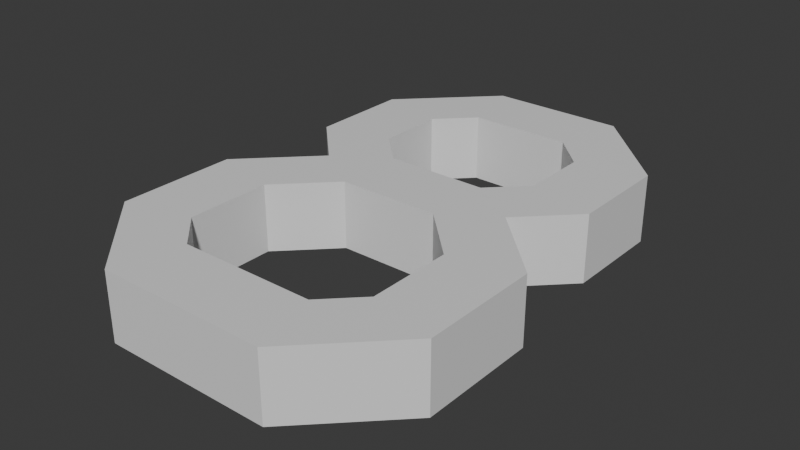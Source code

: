 # Source: Eight.blend  (saved by Blender 4.1.24; exported with 4.5.12 LTS)
import bpy
from mathutils import Matrix  # noqa: F401  (used for matrix-valued properties, if any)

bpy.ops.wm.read_factory_settings(use_empty=True)
scene = bpy.context.scene
scene.name = 'Scene'

# ---- collections
col_collection = bpy.data.collections.new('Collection'); scene.collection.children.link(col_collection)

# ---- materials (node trees are filled in below, after node groups)
mat_material = bpy.data.materials.new('Material')
mat_material.alpha_threshold = 0.0
mat_material.use_transparent_shadow = False
mat_material.roughness = 0.5
mat_material.line_color = (0.0, 0.0, 0.0, 1.0)

# ---- material node trees
mat_material.use_nodes = True; mat_material.node_tree.nodes.clear()
_N = mat_material.node_tree.nodes; _L = mat_material.node_tree.links
n0 = _N.new('ShaderNodeOutputMaterial'); n0.name = 'Material Output'; n0.location = (300, 300)
n1 = _N.new('ShaderNodeBsdfPrincipled'); n1.name = 'Principled BSDF'; n1.location = (10, 300)
n1.inputs[3].default_value = 1.45
_L.new(n1.outputs[0], n0.inputs[0])
n0.is_active_output = True

# ---- world
world_world = bpy.data.worlds.new('World'); scene.world = world_world
world_world.use_nodes = True; world_world.node_tree.nodes.clear()
_N = world_world.node_tree.nodes; _L = world_world.node_tree.links
n0 = _N.new('ShaderNodeOutputWorld'); n0.name = 'World Output'; n0.location = (300, 300)
n1 = _N.new('ShaderNodeBackground'); n1.name = 'Background'; n1.location = (10, 300)
n1.inputs[0].default_value = (0.05088, 0.05088, 0.05088, 1.0)
_L.new(n1.outputs[0], n0.inputs[0])
n0.is_active_output = True
world_world.color = (0.05088, 0.05088, 0.05088)
world_world.use_sun_shadow = False
world_world.sun_shadow_jitter_overblur = 0.0

# ---- meshes
me_cube = bpy.data.meshes.new('Cube')
me_cube.from_pydata([(0.06, 0.01, 0.02), (-0.06, 0.01, 0.02), (0.06, 0.01, -0.02), (-0.06, 0.01, -0.02), (-0.03, -0.01, -0.02), (-0.03, 0.03, 0.02), (-0.03, 0.03, -0.02), (-0.03, -0.01, 0.02), (0.03, 0.03, -0.02), (0.03, -0.01, 0.02), (0.03, -0.01, -0.02), (0.03, 0.03, 0.02), (-0.1, -0.03, 0.02), (-0.1, -0.03, -0.02), (-0.06, -0.04, -0.02), (-0.06, -0.04, 0.02), (-0.1, -0.1, 0.02), (-0.1, -0.1, -0.02), (-0.06, -0.09, -0.02), (-0.06, -0.09, 0.02), (-0.05, -0.15, 0.02), (-0.05, -0.15, -0.02), (-0.04, -0.11, -0.02), (-0.04, -0.11, 0.02), (0.05, -0.15, 0.02), (0.05, -0.15, -0.02), (0.04, -0.11, -0.02), (0.04, -0.11, 0.02), (0.1, -0.1, 0.02), (0.1, -0.1, -0.02), (0.06, -0.09, -0.02), (0.06, -0.09, 0.02), (0.1, -0.03, 0.02), (0.1, -0.03, -0.02), (0.06, -0.04, -0.02), (0.06, -0.04, 0.02), (-0.09, 0.04, 0.02), (-0.09, 0.04, -0.02), (-0.05, 0.05, 0.02), (-0.05, 0.05, -0.02), (-0.09, 0.1, 0.02), (-0.09, 0.1, -0.02), (-0.05, 0.09, 0.02), (-0.05, 0.09, -0.02), (-0.04, 0.15, 0.02), (-0.04, 0.15, -0.02), (-0.03, 0.11, 0.02), (-0.03, 0.11, -0.02), (0.04, 0.15, 0.02), (0.04, 0.15, -0.02), (0.03, 0.11, 0.02), (0.03, 0.11, -0.02), (0.09, 0.1, 0.02), (0.09, 0.1, -0.02), (0.05, 0.09, 0.02), (0.05, 0.09, -0.02), (0.09, 0.04, 0.02), (0.09, 0.04, -0.02), (0.05, 0.05, 0.02), (0.05, 0.05, -0.02)], [], [(1, 5, 38, 36), (10, 8, 2), (7, 1, 12, 15), (7, 5, 1), (9, 11, 5, 7), (10, 9, 7, 4), (3, 6, 4), (11, 8, 6, 5), (11, 0, 56, 58), (2, 0, 32, 33), (0, 11, 9), (4, 6, 8, 10), (14, 15, 19, 18), (3, 4, 14, 13), (1, 3, 13, 12), (4, 7, 15, 14), (16, 17, 21, 20), (12, 13, 17, 16), (15, 12, 16, 19), (13, 14, 18, 17), (23, 20, 24, 27), (19, 16, 20, 23), (17, 18, 22, 21), (18, 19, 23, 22), (26, 27, 31, 30), (21, 22, 26, 25), (22, 23, 27, 26), (20, 21, 25, 24), (31, 28, 32, 35), (24, 25, 29, 28), (27, 24, 28, 31), (25, 26, 30, 29), (34, 35, 32, 33), (29, 30, 34, 33), (30, 31, 35, 34), (28, 29, 33, 32), (10, 34, 35, 9), (9, 35, 32, 0), (2, 33, 34, 10), (36, 38, 42, 40), (6, 3, 37, 39), (5, 6, 39, 38), (3, 1, 36, 37), (43, 41, 45, 47), (39, 37, 41, 43), (37, 36, 40, 41), (38, 39, 43, 42), (46, 47, 51, 50), (41, 40, 44, 45), (42, 43, 47, 46), (40, 42, 46, 44), (51, 49, 53, 55), (44, 46, 50, 48), (47, 45, 49, 51), (45, 44, 48, 49), (55, 53, 57, 59), (49, 48, 52, 53), (50, 51, 55, 54), (48, 50, 54, 52), (58, 59, 57, 56), (53, 52, 56, 57), (54, 55, 59, 58), (52, 54, 58, 56), (2, 57, 56, 0), (8, 59, 57, 2), (59, 8, 11, 58)])
_uv = me_cube.uv_layers.new(name='UVMap')
_uv.uv.foreach_set('vector', [0.625, 0.75, 0.625, 0.675, 0.625, 0.675, 0.625, 0.75, 0.375, 0.1713, 0.625, 0.1712, 0.375, 0.25, 0.375, 0.675, 0.375, 0.75, 0.375, 0.75, 0.375, 0.675, 0.375, 0.675, 0.625, 0.675, 0.375, 0.75, 0.375, 0.5787, 0.625, 0.5787, 0.625, 0.675, 0.375, 0.675, 0.125, 0.5787, 0.375, 0.5787, 0.375, 0.675, 0.125, 0.675, 0.625, 0.0, 0.625, 0.075, 0.375, 0.075, 0.625, 0.5787, 0.875, 0.5787, 0.875, 0.675, 0.625, 0.675, 0.625, 0.5787, 0.625, 0.5, 0.625, 0.75, 0.625, 0.675, 0.375, 0.25, 0.375, 0.5, 0.375, 0.75, 0.125, 0.75, 0.625, 0.5, 0.625, 0.5787, 0.375, 0.5787, 0.375, 0.075, 0.625, 0.075, 0.625, 0.1712, 0.375, 0.1713, 0.125, 0.675, 0.375, 0.675, 0.375, 0.675, 0.125, 0.675, 0.375, 0.0, 0.375, 0.075, 0.375, 0.075, 0.375, 0.0, 0.375, 0.75, 0.375, 1.0, 0.375, 1.0, 0.375, 0.75, 0.125, 0.675, 0.375, 0.675, 0.375, 0.675, 0.125, 0.675, 0.375, 0.75, 0.375, 1.0, 0.375, 1.0, 0.375, 0.75, 0.375, 0.75, 0.375, 1.0, 0.375, 1.0, 0.375, 0.75, 0.375, 0.675, 0.375, 0.75, 0.375, 0.75, 0.375, 0.675, 0.375, 0.0, 0.375, 0.075, 0.375, 0.075, 0.375, 0.0, 0.375, 0.675, 0.375, 0.75, 0.375, 0.75, 0.375, 0.675, 0.375, 0.675, 0.375, 0.75, 0.375, 0.75, 0.375, 0.675, 0.375, 0.0, 0.375, 0.075, 0.375, 0.075, 0.375, 0.0, 0.125, 0.675, 0.375, 0.675, 0.375, 0.675, 0.125, 0.675, 0.125, 0.675, 0.375, 0.675, 0.375, 0.675, 0.125, 0.675, 0.375, 0.0, 0.375, 0.075, 0.375, 0.075, 0.375, 0.0, 0.125, 0.675, 0.375, 0.675, 0.375, 0.675, 0.125, 0.675, 0.375, 0.75, 0.375, 1.0, 0.375, 1.0, 0.375, 0.75, 0.375, 0.675, 0.375, 0.75, 0.375, 0.75, 0.375, 0.675, 0.375, 0.75, 0.375, 1.0, 0.375, 1.0, 0.375, 0.75, 0.375, 0.675, 0.375, 0.75, 0.375, 0.75, 0.375, 0.675, 0.375, 0.0, 0.375, 0.075, 0.375, 0.075, 0.375, 0.0, 0.125, 0.675, 0.375, 0.675, 0.375, 0.75, 0.125, 0.75, 0.375, 0.0, 0.375, 0.075, 0.375, 0.075, 0.375, 0.0, 0.125, 0.675, 0.375, 0.675, 0.375, 0.675, 0.125, 0.675, 0.375, 0.75, 0.375, 1.0, 0.375, 1.0, 0.375, 0.75, 0.125, 0.5787, 0.125, 0.675, 0.375, 0.675, 0.375, 0.5787, 0.375, 0.5787, 0.375, 0.675, 0.375, 0.75, 0.375, 0.5, 0.0, 0.0, 0.0, 0.0, 0.0, 0.0, 0.0, 0.0, 0.625, 0.75, 0.625, 0.675, 0.625, 0.675, 0.625, 0.75, 0.625, 0.075, 0.625, 0.0, 0.625, 0.0, 0.625, 0.075, 0.625, 0.675, 0.875, 0.675, 0.875, 0.675, 0.625, 0.675, 0.625, 1.0, 0.625, 0.75, 0.625, 0.75, 0.625, 1.0, 0.625, 0.075, 0.625, 0.0, 0.625, 0.0, 0.625, 0.075, 0.625, 0.075, 0.625, 0.0, 0.625, 0.0, 0.625, 0.075, 0.625, 1.0, 0.625, 0.75, 0.625, 0.75, 0.625, 1.0, 0.625, 0.675, 0.875, 0.675, 0.875, 0.675, 0.625, 0.675, 0.625, 0.675, 0.875, 0.675, 0.875, 0.675, 0.625, 0.675, 0.625, 1.0, 0.625, 0.75, 0.625, 0.75, 0.625, 1.0, 0.625, 0.675, 0.875, 0.675, 0.875, 0.675, 0.625, 0.675, 0.625, 0.75, 0.625, 0.675, 0.625, 0.675, 0.625, 0.75, 0.625, 0.075, 0.625, 0.0, 0.625, 0.0, 0.625, 0.075, 0.625, 0.75, 0.625, 0.675, 0.625, 0.675, 0.625, 0.75, 0.625, 0.075, 0.625, 0.0, 0.625, 0.0, 0.625, 0.075, 0.625, 1.0, 0.625, 0.75, 0.625, 0.75, 0.625, 1.0, 0.625, 0.075, 0.625, 0.0, 0.625, 0.0, 0.625, 0.075, 0.625, 1.0, 0.625, 0.75, 0.625, 0.75, 0.625, 1.0, 0.625, 0.675, 0.875, 0.675, 0.875, 0.675, 0.625, 0.675, 0.625, 0.75, 0.625, 0.675, 0.625, 0.675, 0.625, 0.75, 0.625, 0.675, 0.875, 0.675, 0.875, 0.75, 0.625, 0.75, 0.625, 1.0, 0.625, 0.75, 0.625, 0.75, 0.625, 1.0, 0.625, 0.675, 0.875, 0.675, 0.875, 0.675, 0.625, 0.675, 0.625, 0.75, 0.625, 0.675, 0.625, 0.675, 0.625, 0.75, 0.0, 0.0, 0.0, 0.0, 0.0, 0.0, 0.0, 0.0, 0.0, 0.0, 0.0, 0.0, 0.0, 0.0, 0.0, 0.0, 0.0, 0.0, 0.0, 0.0, 0.0, 0.0, 0.0, 0.0])
me_cube.materials.append(mat_material)
me_cube.use_mirror_vertex_groups = False
me_cube.update()

# ---- objects
ob_cube = bpy.data.objects.new('Cube', me_cube)

# ---- transforms, parenting, visibility, modifiers, constraints
ob_cube.location = (0.0, 0.0, 0.0)
ob_cube.lock_rotations_4d = False
ob_cube.empty_display_type = 'ARROWS'
ob_cube.lineart.crease_threshold = 0.0

# ---- collection membership
col_collection.objects.link(ob_cube)

# ---- scene / render settings (as saved in the file)
scene.frame_start = 1; scene.frame_end = 250; scene.frame_set(1)
scene.render.engine = 'BLENDER_EEVEE_NEXT'
scene.cycles.sampling_pattern = 'TABULATED_SOBOL'
scene.eevee.ray_tracing_options.trace_max_roughness = 0.0
bpy.context.view_layer.update()

# ---- added for rendering (the .blend has no active camera and no usable light): camera, sun
cam_auto = bpy.data.cameras.new('AutoCamera')
cam_auto.lens = 50.0
cam_auto.sensor_width = 36.0
cam_auto.clip_end = 1000.0
ob_auto_camera = bpy.data.objects.new('AutoCamera', cam_auto)
scene.collection.objects.link(ob_auto_camera)
ob_auto_camera.location = (0.335641, -0.402769, 0.268513)
ob_auto_camera.rotation_euler = (1.09748, -7.21219e-08, 0.694738)
scene.camera = ob_auto_camera
light_auto_sun = bpy.data.lights.new('AutoSun', 'SUN')
light_auto_sun.energy = 3.0
light_auto_sun.angle = 0.0523599
ob_auto_sun = bpy.data.objects.new('AutoSun', light_auto_sun)
scene.collection.objects.link(ob_auto_sun)
ob_auto_sun.rotation_euler = (0.872665, 0.174533, 0.523599)
bpy.context.view_layer.update()
